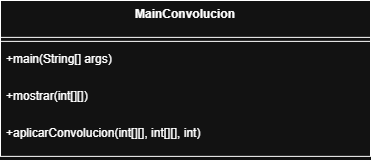

The diagram above was exported from draw.io. Its source (the exported page's mxGraphModel, read from the mxfile embedded in the PNG):
<mxGraphModel dx="1906" dy="981" grid="1" gridSize="10" guides="1" tooltips="1" connect="1" arrows="1" fold="1" page="1" pageScale="1" pageWidth="827" pageHeight="1169" math="0" shadow="0">
  <root>
    <mxCell id="0" />
    <mxCell id="1" parent="0" />
    <mxCell id="swTYFNILdDFt8eVrY5GV-25" edge="1" parent="1" source="swTYFNILdDFt8eVrY5GV-11" style="curved=0;startArrow=none;endArrow=block;exitX=0;exitY=0.13;entryX=0;entryY=0.7;rounded=0;" value="">
      <mxGeometry relative="1" as="geometry">
        <Array as="points">
          <mxPoint x="20" y="716" />
          <mxPoint x="20" y="411" />
        </Array>
        <mxPoint x="328" y="369.79999999999995" as="targetPoint" />
      </mxGeometry>
    </mxCell>
    <mxCell id="swTYFNILdDFt8eVrY5GV-75" parent="1" style="swimlane;fontStyle=1;align=center;verticalAlign=top;childLayout=stackLayout;horizontal=1;startSize=36.875;horizontalStack=0;resizeParent=1;resizeParentMax=0;resizeLast=0;collapsible=0;marginBottom=0;" value="MainConvolucion" vertex="1">
      <mxGeometry height="155.875" width="370" x="20" y="20" as="geometry" />
    </mxCell>
    <mxCell id="swTYFNILdDFt8eVrY5GV-76" parent="swTYFNILdDFt8eVrY5GV-75" style="line;strokeWidth=1;fillColor=none;align=left;verticalAlign=middle;spacingTop=-1;spacingLeft=3;spacingRight=3;rotatable=0;labelPosition=right;points=[];portConstraint=eastwest;strokeColor=inherit;" vertex="1">
      <mxGeometry height="8" width="370" y="36.875" as="geometry" />
    </mxCell>
    <mxCell id="swTYFNILdDFt8eVrY5GV-77" parent="swTYFNILdDFt8eVrY5GV-75" style="text;strokeColor=none;fillColor=none;align=left;verticalAlign=top;spacingLeft=4;spacingRight=4;overflow=hidden;rotatable=0;points=[[0,0.5],[1,0.5]];portConstraint=eastwest;" value="+main(String[] args)" vertex="1">
      <mxGeometry height="37" width="370" y="44.875" as="geometry" />
    </mxCell>
    <mxCell id="swTYFNILdDFt8eVrY5GV-78" parent="swTYFNILdDFt8eVrY5GV-75" style="text;strokeColor=none;fillColor=none;align=left;verticalAlign=top;spacingLeft=4;spacingRight=4;overflow=hidden;rotatable=0;points=[[0,0.5],[1,0.5]];portConstraint=eastwest;" value="+mostrar(int[][])" vertex="1">
      <mxGeometry height="37" width="370" y="81.875" as="geometry" />
    </mxCell>
    <mxCell id="swTYFNILdDFt8eVrY5GV-79" parent="swTYFNILdDFt8eVrY5GV-75" style="text;strokeColor=none;fillColor=none;align=left;verticalAlign=top;spacingLeft=4;spacingRight=4;overflow=hidden;rotatable=0;points=[[0,0.5],[1,0.5]];portConstraint=eastwest;" value="+aplicarConvolucion(int[][], int[][], int)" vertex="1">
      <mxGeometry height="37" width="370" y="118.875" as="geometry" />
    </mxCell>
  </root>
</mxGraphModel>